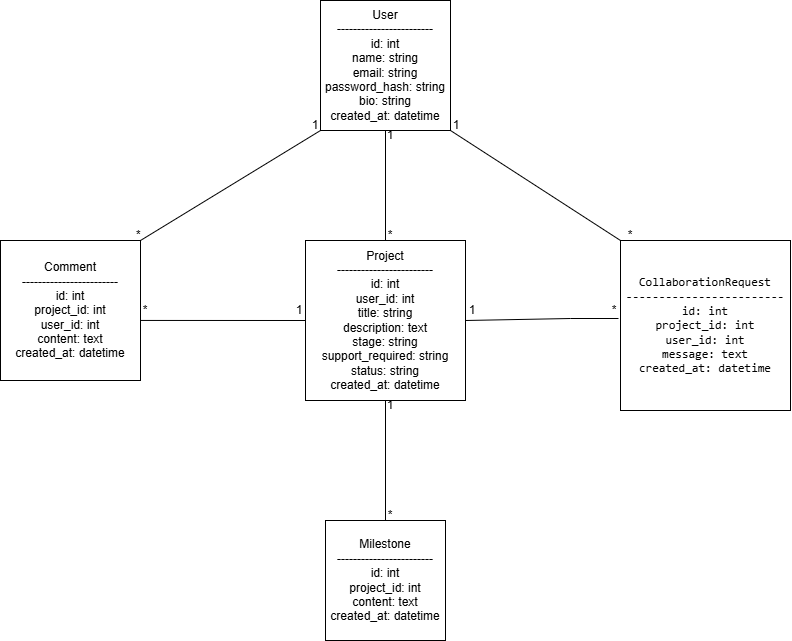

The diagram above was exported from draw.io. Its source (the exported page's mxGraphModel, read from the mxfile embedded in the PNG):
<mxGraphModel dx="1392" dy="627" grid="1" gridSize="10" guides="1" tooltips="1" connect="1" arrows="1" fold="1" page="1" pageScale="1" pageWidth="850" pageHeight="1100" math="0" shadow="0">
  <root>
    <mxCell id="0" />
    <mxCell id="1" parent="0" />
    <mxCell id="FEowec3lFI709tQxJZt9-1" parent="1" style="whiteSpace=wrap;html=1;aspect=fixed;" value="Comment&lt;br&gt;------------------------&lt;br&gt;id: int&lt;br&gt;project_id: int&lt;br&gt;user_id: int&lt;br&gt;content: text&lt;br&gt;created_at: datetime" vertex="1">
      <mxGeometry height="140" width="140" x="20" y="280" as="geometry" />
    </mxCell>
    <mxCell id="FEowec3lFI709tQxJZt9-2" parent="1" style="whiteSpace=wrap;html=1;aspect=fixed;" value="User&lt;br&gt;------------------------&lt;br&gt;id: int&lt;br&gt;name: string&lt;br&gt;email: string&lt;br&gt;password_hash: string&lt;br&gt;bio: string&lt;br&gt;created_at: datetime" vertex="1">
      <mxGeometry height="130" width="130" x="340" y="40" as="geometry" />
    </mxCell>
    <mxCell id="FEowec3lFI709tQxJZt9-3" parent="1" style="whiteSpace=wrap;html=1;aspect=fixed;" value="Project&lt;br&gt;------------------------&lt;br&gt;id: int&lt;br&gt;user_id: int&lt;br&gt;title: string&lt;br&gt;description: text&lt;br&gt;stage: string&lt;br&gt;support_required: string&lt;br&gt;status: string&lt;br&gt;created_at: datetime" vertex="1">
      <mxGeometry height="160" width="160" x="325" y="280" as="geometry" />
    </mxCell>
    <mxCell id="FEowec3lFI709tQxJZt9-4" parent="1" style="whiteSpace=wrap;html=1;aspect=fixed;" value="&lt;pre class=&quot;overflow-visible! px-0!&quot; data-start=&quot;1293&quot; data-end=&quot;1418&quot;&gt;&lt;div class=&quot;relative w-full mt-4 mb-1&quot;&gt;&lt;div class=&quot;&quot;&gt;&lt;div class=&quot;relative&quot;&gt;&lt;div class=&quot;h-full min-h-0 min-w-0&quot;&gt;&lt;div class=&quot;h-full min-h-0 min-w-0&quot;&gt;&lt;div class=&quot;border border-token-border-light border-radius-3xl corner-superellipse/1.1 rounded-3xl&quot;&gt;&lt;div class=&quot;h-full w-full border-radius-3xl bg-token-bg-elevated-secondary corner-superellipse/1.1 overflow-clip rounded-3xl lxnfua_clipPathFallback&quot;&gt;&lt;div class=&quot;w-full overflow-x-hidden overflow-y-auto pe-11 pt-3&quot;&gt;&lt;div class=&quot;relative z-0 flex max-w-full&quot;&gt;&lt;div id=&quot;code-block-viewer&quot; dir=&quot;ltr&quot; class=&quot;q9tKkq_viewer cm-editor z-10 light:cm-light dark:cm-light flex h-full w-full flex-col items-stretch ͼ5 ͼj&quot;&gt;&lt;div class=&quot;cm-scroller&quot;&gt;&lt;div class=&quot;cm-content q9tKkq_readonly&quot;&gt;CollaborationRequest&lt;br&gt;------------------------&lt;br&gt;id: int&lt;br&gt;project_id: int&lt;br&gt;user_id: int&lt;br&gt;message: text&lt;br&gt;created_at: datetime&lt;/div&gt;&lt;/div&gt;&lt;/div&gt;&lt;/div&gt;&lt;/div&gt;&lt;/div&gt;&lt;/div&gt;&lt;/div&gt;&lt;/div&gt;&lt;div class=&quot;&quot;&gt;&lt;div class=&quot;&quot;&gt;&lt;/div&gt;&lt;/div&gt;&lt;/div&gt;&lt;/div&gt;&lt;/div&gt;&lt;/pre&gt;" vertex="1">
      <mxGeometry height="170" width="170" x="640" y="280" as="geometry" />
    </mxCell>
    <mxCell id="FEowec3lFI709tQxJZt9-5" parent="1" style="whiteSpace=wrap;html=1;aspect=fixed;" value="Milestone&lt;br&gt;------------------------&lt;br&gt;id: int&lt;br&gt;project_id: int&lt;br&gt;content: text&lt;br&gt;created_at: datetime" vertex="1">
      <mxGeometry height="120" width="120" x="345" y="560" as="geometry" />
    </mxCell>
    <mxCell id="FEowec3lFI709tQxJZt9-25" parent="1" style="text;html=1;whiteSpace=wrap;strokeColor=none;fillColor=none;align=center;verticalAlign=middle;rounded=0;" value="1" vertex="1">
      <mxGeometry height="30" width="60" x="289" y="335" as="geometry" />
    </mxCell>
    <mxCell id="FEowec3lFI709tQxJZt9-26" parent="1" style="text;html=1;whiteSpace=wrap;strokeColor=none;fillColor=none;align=center;verticalAlign=middle;rounded=0;" value="&amp;nbsp; &amp;nbsp; &amp;nbsp; &amp;nbsp; *" vertex="1">
      <mxGeometry height="30" width="50" x="120" y="260" as="geometry" />
    </mxCell>
    <mxCell id="FEowec3lFI709tQxJZt9-28" parent="1" style="text;html=1;whiteSpace=wrap;strokeColor=none;fillColor=none;align=center;verticalAlign=middle;rounded=0;" value="1" vertex="1">
      <mxGeometry height="30" width="60" x="380" y="430" as="geometry" />
    </mxCell>
    <mxCell id="FEowec3lFI709tQxJZt9-29" parent="1" style="text;html=1;whiteSpace=wrap;strokeColor=none;fillColor=none;align=center;verticalAlign=middle;rounded=0;" value="*" vertex="1">
      <mxGeometry height="30" width="60" x="380" y="260" as="geometry" />
    </mxCell>
    <mxCell id="FEowec3lFI709tQxJZt9-30" parent="1" style="text;html=1;whiteSpace=wrap;strokeColor=none;fillColor=none;align=center;verticalAlign=middle;rounded=0;" value="&amp;nbsp; &amp;nbsp;1" vertex="1">
      <mxGeometry height="30" width="60" x="300" y="150" as="geometry" />
    </mxCell>
    <mxCell id="FEowec3lFI709tQxJZt9-31" parent="1" style="text;html=1;whiteSpace=wrap;strokeColor=none;fillColor=none;align=center;verticalAlign=middle;rounded=0;" value="1" vertex="1">
      <mxGeometry height="30" width="60" x="446" y="150" as="geometry" />
    </mxCell>
    <mxCell id="FEowec3lFI709tQxJZt9-32" parent="1" style="text;html=1;whiteSpace=wrap;strokeColor=none;fillColor=none;align=center;verticalAlign=middle;rounded=0;" value="1" vertex="1">
      <mxGeometry height="30" width="60" x="380" y="160" as="geometry" />
    </mxCell>
    <mxCell id="FEowec3lFI709tQxJZt9-33" parent="1" style="text;html=1;whiteSpace=wrap;strokeColor=none;fillColor=none;align=center;verticalAlign=middle;rounded=0;" value="*" vertex="1">
      <mxGeometry height="30" width="60" x="620" y="260" as="geometry" />
    </mxCell>
    <mxCell id="FEowec3lFI709tQxJZt9-34" parent="1" style="text;html=1;whiteSpace=wrap;strokeColor=none;fillColor=none;align=center;verticalAlign=middle;rounded=0;" value="*" vertex="1">
      <mxGeometry height="30" width="60" x="135" y="335" as="geometry" />
    </mxCell>
    <mxCell id="FEowec3lFI709tQxJZt9-35" parent="1" style="text;html=1;whiteSpace=wrap;strokeColor=none;fillColor=none;align=center;verticalAlign=middle;rounded=0;" value="*" vertex="1">
      <mxGeometry height="30" width="60" x="380" y="540" as="geometry" />
    </mxCell>
    <mxCell id="FEowec3lFI709tQxJZt9-41" edge="1" parent="1" source="FEowec3lFI709tQxJZt9-1" style="endArrow=none;html=1;rounded=0;exitX=1;exitY=0;exitDx=0;exitDy=0;entryX=0;entryY=1;entryDx=0;entryDy=0;" target="FEowec3lFI709tQxJZt9-2" value="">
      <mxGeometry height="50" relative="1" width="50" as="geometry">
        <mxPoint x="200" y="220" as="sourcePoint" />
        <mxPoint x="250" y="170" as="targetPoint" />
      </mxGeometry>
    </mxCell>
    <mxCell id="FEowec3lFI709tQxJZt9-42" edge="1" parent="1" source="FEowec3lFI709tQxJZt9-4" style="endArrow=none;html=1;rounded=0;exitX=0;exitY=0;exitDx=0;exitDy=0;entryX=1;entryY=1;entryDx=0;entryDy=0;" target="FEowec3lFI709tQxJZt9-2" value="">
      <mxGeometry height="50" relative="1" width="50" as="geometry">
        <mxPoint x="440" y="220" as="sourcePoint" />
        <mxPoint x="490" y="170" as="targetPoint" />
      </mxGeometry>
    </mxCell>
    <mxCell id="8hQGa1bnWB3iNU_vlcAz-2" edge="1" parent="1" source="FEowec3lFI709tQxJZt9-3" style="edgeStyle=none;orthogonalLoop=1;jettySize=auto;html=1;rounded=0;endArrow=none;endFill=0;exitX=0.5;exitY=1;exitDx=0;exitDy=0;entryX=0.5;entryY=0;entryDx=0;entryDy=0;" target="FEowec3lFI709tQxJZt9-5" value="">
      <mxGeometry relative="1" width="80" as="geometry">
        <Array as="points" />
        <mxPoint x="290" y="480" as="sourcePoint" />
        <mxPoint x="370" y="540" as="targetPoint" />
      </mxGeometry>
    </mxCell>
    <mxCell id="8hQGa1bnWB3iNU_vlcAz-3" edge="1" parent="1" source="FEowec3lFI709tQxJZt9-1" style="edgeStyle=none;orthogonalLoop=1;jettySize=auto;html=1;rounded=0;endArrow=none;endFill=0;exitX=1;exitY=0.571;exitDx=0;exitDy=0;entryX=0;entryY=0.5;entryDx=0;entryDy=0;exitPerimeter=0;" target="FEowec3lFI709tQxJZt9-3" value="">
      <mxGeometry relative="1" width="80" as="geometry">
        <Array as="points" />
        <mxPoint x="190" y="320" as="sourcePoint" />
        <mxPoint x="190" y="430" as="targetPoint" />
      </mxGeometry>
    </mxCell>
    <mxCell id="8hQGa1bnWB3iNU_vlcAz-6" edge="1" parent="1" source="FEowec3lFI709tQxJZt9-2" style="edgeStyle=none;orthogonalLoop=1;jettySize=auto;html=1;rounded=0;endArrow=none;endFill=0;entryX=0.5;entryY=0;entryDx=0;entryDy=0;exitX=0.5;exitY=1;exitDx=0;exitDy=0;" target="FEowec3lFI709tQxJZt9-3" value="">
      <mxGeometry relative="1" width="80" as="geometry">
        <Array as="points" />
        <mxPoint x="390" y="190" as="sourcePoint" />
        <mxPoint x="450" y="210" as="targetPoint" />
      </mxGeometry>
    </mxCell>
    <mxCell id="8hQGa1bnWB3iNU_vlcAz-8" edge="1" parent="1" source="FEowec3lFI709tQxJZt9-3" style="edgeStyle=none;orthogonalLoop=1;jettySize=auto;html=1;rounded=0;endArrow=none;endFill=0;exitX=1;exitY=0.5;exitDx=0;exitDy=0;" value="">
      <mxGeometry relative="1" width="80" as="geometry">
        <Array as="points">
          <mxPoint x="590" y="358" />
        </Array>
        <mxPoint x="490" y="359.44" as="sourcePoint" />
        <mxPoint x="638" y="358" as="targetPoint" />
      </mxGeometry>
    </mxCell>
    <mxCell id="8hQGa1bnWB3iNU_vlcAz-9" parent="1" style="text;html=1;whiteSpace=wrap;strokeColor=none;fillColor=none;align=center;verticalAlign=middle;rounded=0;" value="1" vertex="1">
      <mxGeometry height="30" width="60" x="462" y="335" as="geometry" />
    </mxCell>
    <mxCell id="8hQGa1bnWB3iNU_vlcAz-10" parent="1" style="text;html=1;whiteSpace=wrap;strokeColor=none;fillColor=none;align=center;verticalAlign=middle;rounded=0;" value="*" vertex="1">
      <mxGeometry height="30" width="60" x="604" y="335" as="geometry" />
    </mxCell>
  </root>
</mxGraphModel>